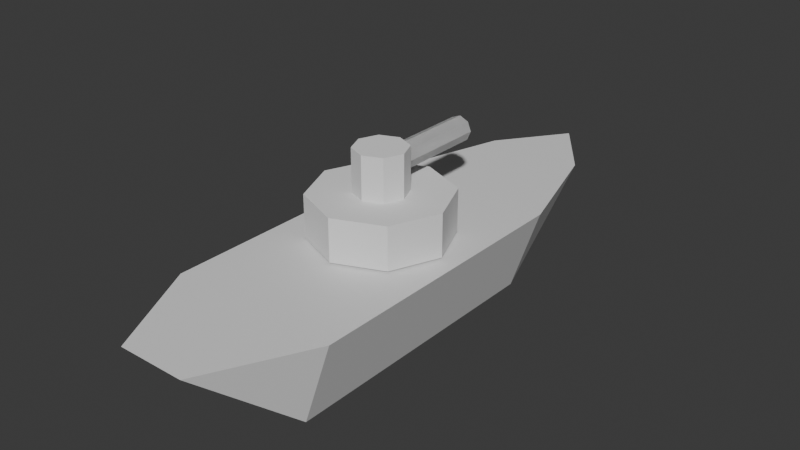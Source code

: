 # Source: BoatTank.blend  (saved by Blender 4.1.24; exported with 4.5.12 LTS)
import bpy
from mathutils import Matrix  # noqa: F401  (used for matrix-valued properties, if any)

bpy.ops.wm.read_factory_settings(use_empty=True)
scene = bpy.context.scene
scene.name = 'Scene'

# ---- collections
col_collection = bpy.data.collections.new('Collection'); scene.collection.children.link(col_collection)

# ---- materials (node trees are filled in below, after node groups)
mat_material = bpy.data.materials.new('Material')
mat_material.alpha_threshold = 0.0
mat_material.use_transparent_shadow = False
mat_material.roughness = 0.5
mat_material.line_color = (0.0, 0.0, 0.0, 1.0)

# ---- material node trees
mat_material.use_nodes = True; mat_material.node_tree.nodes.clear()
_N = mat_material.node_tree.nodes; _L = mat_material.node_tree.links
n0 = _N.new('ShaderNodeOutputMaterial'); n0.name = 'Material Output'; n0.location = (300, 300)
n1 = _N.new('ShaderNodeBsdfPrincipled'); n1.name = 'Principled BSDF'; n1.location = (10, 300)
n1.inputs[3].default_value = 1.45
_L.new(n1.outputs[0], n0.inputs[0])
n0.is_active_output = True

# ---- world
world_world = bpy.data.worlds.new('World'); scene.world = world_world
world_world.use_nodes = True; world_world.node_tree.nodes.clear()
_N = world_world.node_tree.nodes; _L = world_world.node_tree.links
n0 = _N.new('ShaderNodeOutputWorld'); n0.name = 'World Output'; n0.location = (300, 300)
n1 = _N.new('ShaderNodeBackground'); n1.name = 'Background'; n1.location = (10, 300)
n1.inputs[0].default_value = (0.05088, 0.05088, 0.05088, 1.0)
_L.new(n1.outputs[0], n0.inputs[0])
n0.is_active_output = True
world_world.color = (0.05088, 0.05088, 0.05088)
world_world.use_sun_shadow = False
world_world.sun_shadow_jitter_overblur = 0.0

# ---- meshes
me_cube = bpy.data.meshes.new('Cube')
me_cube.from_pydata([(3.665, 0.0, 0.5), (0.2207, -0.6626, -0.5), (0.2207, 0.0, -0.5), (0.2207, -1.0, 0.5), (2.863, -0.5878, 0.5), (1.489, -0.6626, -0.5), (2.863, 0.0, -0.0501), (2.863, 0.0, 0.5), (1.489, 0.0, -0.5), (0.2207, 0.0, 0.5), (1.489, -1.0, 0.5), (3.665, 0.0, 0.5), (-1.876, 0.0, -0.5), (-1.876, -0.6626, -0.5), (-1.876, -1.0, 0.5), (-1.876, 0.0, 0.5), (-3.063, -0.3967, 0.5), (-3.063, 2.202e-06, 0.5), (1.489, 0.0, 0.5)], [(9, 2), (15, 12)], [(4, 5, 6), (5, 4, 10), (2, 8, 5, 1), (2, 1, 13, 12), (5, 10, 3, 1), (7, 4, 0, 11), (4, 6, 0), (3, 10, 9), (5, 8, 6), (3, 9, 15, 14), (1, 3, 14, 13), (16, 12, 13), (14, 16, 13), (16, 14, 15), (16, 17, 12), (9, 10, 18), (10, 4, 18), (7, 18, 4), (16, 15, 17)])
_uv = me_cube.uv_layers.new(name='UVMap')
_uv.uv.foreach_set('vector', [0.0, 0.0, 0.0, 0.0, 0.0, 0.0, 0.375, 0.875, 0.5, 0.75, 0.5, 0.875, 0.125, 0.625, 0.25, 0.625, 0.25, 0.75, 0.125, 0.75, 0.125, 0.625, 0.125, 0.75, 0.125, 0.75, 0.125, 0.625, 0.375, 0.875, 0.5, 0.875, 0.5, 1.0, 0.375, 1.0, 0.5, 0.625, 0.5, 0.75, 0.5, 0.75, 0.5, 0.625, 0.0, 0.0, 0.0, 0.0, 0.0, 0.0, 0.5, 1.0, 0.5, 0.875, 0.0, 0.0, 0.25, 0.75, 0.25, 0.625, 0.0, 0.0, 0.5, 1.0, 0.0, 0.0, 0.0, 0.0, 0.5, 1.0, 0.375, 1.0, 0.5, 1.0, 0.5, 1.0, 0.375, 1.0, 0.0, 0.0, 0.375, 0.125, 0.375, 0.0, 0.5, 0.0, 0.0, 0.0, 0.375, 0.0, 0.0, 0.0, 0.0, 0.0, 0.0, 0.0, 0.0, 0.0, 0.0, 0.0, 0.375, 0.125, 0.0, 0.0, 0.5, 0.875, 0.0, 0.0, 0.5, 0.875, 0.5, 0.75, 0.0, 0.0, 0.5, 0.625, 0.0, 0.0, 0.5, 0.75, 0.0, 0.0, 0.0, 0.0, 0.0, 0.0])
me_cube.materials.append(mat_material)
me_cube.use_mirror_vertex_groups = False
me_cube.update()
me_cylinder = bpy.data.meshes.new('Cylinder')
me_cylinder.from_pydata([(0.8, 0.0, 0.0), (0.8, 0.0, 0.5), (0.5657, -0.5657, 0.0), (0.5657, -0.5657, 0.5), (0.0, -0.8, 0.0), (0.0, -0.8, 0.5), (-0.5657, -0.5657, 0.0), (-0.5657, -0.5657, 0.5), (-0.8, 0.0, 0.0), (-0.8, 0.0, 0.5), (0.8, 0.0, 0.5), (0.5657, -0.5657, 0.5), (0.0, -0.8, 0.5), (-0.5657, -0.5657, 0.5), (-0.8, 0.0, 0.5), (0.8, 0.0, 0.5), (0.5657, -0.5657, 0.5), (0.0, -0.8, 0.5), (-0.5657, -0.5657, 0.5), (-0.8, 0.0, 0.5), (0.8, 0.0, 0.5), (0.5657, -0.5657, 0.5), (0.0, -0.8, 0.5), (-0.5657, -0.5657, 0.5), (-0.8, 0.0, 0.5), (0.8, 0.0, 0.5), (0.5657, -0.5657, 0.5), (0.0, -0.8, 0.5), (-0.5657, -0.5657, 0.5), (-0.8, 0.0, 0.5), (0.3041, -4.917e-07, 0.5), (0.215, -0.215, 0.5), (0.0, -0.3041, 0.5), (-0.215, -0.215, 0.5), (-0.3041, -4.917e-07, 0.5), (0.3041, -4.917e-07, 1.0), (0.215, -0.215, 1.0), (0.0, -0.3041, 1.0), (-0.215, -0.215, 1.0), (-0.3041, -4.917e-07, 1.0), (0.0, -4.917e-07, 1.0), (0.22, 0.15, 0.78), (1.327, 0.15, 0.78), (0.22, 0.1061, 0.6739), (1.327, 0.1061, 0.6739), (0.22, 0.0, 0.63), (1.327, 0.0, 0.63), (0.22, -0.1061, 0.6739), (1.327, -0.1061, 0.6739), (0.22, -0.15, 0.78), (1.327, -0.15, 0.78), (0.22, -0.1061, 0.8861), (1.327, -0.1061, 0.8861), (0.22, 0.0, 0.93), (1.327, 0.0, 0.93), (0.22, 0.1061, 0.8861), (1.327, 0.1061, 0.8861), (0.0, 0.0, 0.0)], [], [(0, 1, 3, 2), (2, 3, 5, 4), (4, 5, 7, 6), (6, 7, 9, 8), (3, 1, 10, 11), (9, 7, 13, 14), (5, 3, 11, 12), (7, 5, 12, 13), (14, 13, 18, 19), (12, 11, 16, 17), (13, 12, 17, 18), (11, 10, 15, 16), (16, 15, 20, 21), (19, 18, 23, 24), (17, 16, 21, 22), (18, 17, 22, 23), (23, 22, 27, 28), (21, 20, 25, 26), (24, 23, 28, 29), (22, 21, 26, 27), (28, 27, 32, 33), (26, 25, 30, 31), (29, 28, 33, 34), (27, 26, 31, 32), (33, 32, 37, 38), (31, 30, 35, 36), (34, 33, 38, 39), (32, 31, 36, 37), (36, 40, 37), (35, 40, 36), (37, 40, 38), (39, 38, 40), (41, 42, 44, 43), (43, 44, 46, 45), (45, 46, 48, 47), (47, 48, 50, 49), (49, 50, 52, 51), (51, 52, 54, 53), (44, 42, 56, 54, 52, 50, 48, 46), (53, 54, 56, 55), (55, 56, 42, 41), (41, 43, 45, 47, 49, 51, 53, 55), (57, 4, 6), (6, 8, 57), (4, 57, 2), (2, 57, 0)])
_uv = me_cylinder.uv_layers.new(name='UVMap')
_uv.uv.foreach_set('vector', [0.75, 0.5, 0.75, 1.0, 0.625, 1.0, 0.625, 0.5, 0.625, 0.5, 0.625, 1.0, 0.5, 1.0, 0.5, 0.5, 0.5, 0.5, 0.5, 1.0, 0.375, 1.0, 0.375, 0.5, 0.375, 0.5, 0.375, 1.0, 0.25, 1.0, 0.25, 0.5, 0.625, 1.0, 0.75, 1.0, 0.75, 1.0, 0.625, 1.0, 0.25, 1.0, 0.375, 1.0, 0.375, 1.0, 0.25, 1.0, 0.5, 1.0, 0.625, 1.0, 0.625, 1.0, 0.5, 1.0, 0.375, 1.0, 0.5, 1.0, 0.5, 1.0, 0.375, 1.0, 0.25, 1.0, 0.375, 1.0, 0.375, 1.0, 0.25, 1.0, 0.5, 1.0, 0.625, 1.0, 0.625, 1.0, 0.5, 1.0, 0.375, 1.0, 0.5, 1.0, 0.5, 1.0, 0.375, 1.0, 0.625, 1.0, 0.75, 1.0, 0.75, 1.0, 0.625, 1.0, 0.625, 1.0, 0.75, 1.0, 0.75, 1.0, 0.625, 1.0, 0.25, 1.0, 0.375, 1.0, 0.375, 1.0, 0.25, 1.0, 0.5, 1.0, 0.625, 1.0, 0.625, 1.0, 0.5, 1.0, 0.375, 1.0, 0.5, 1.0, 0.5, 1.0, 0.375, 1.0, 0.375, 1.0, 0.5, 1.0, 0.5, 1.0, 0.375, 1.0, 0.625, 1.0, 0.75, 1.0, 0.75, 1.0, 0.625, 1.0, 0.25, 1.0, 0.375, 1.0, 0.375, 1.0, 0.25, 1.0, 0.5, 1.0, 0.625, 1.0, 0.625, 1.0, 0.5, 1.0, 0.375, 1.0, 0.5, 1.0, 0.5, 1.0, 0.375, 1.0, 0.625, 1.0, 0.75, 1.0, 0.75, 1.0, 0.625, 1.0, 0.25, 1.0, 0.375, 1.0, 0.375, 1.0, 0.25, 1.0, 0.5, 1.0, 0.625, 1.0, 0.625, 1.0, 0.5, 1.0, 0.375, 1.0, 0.5, 1.0, 0.5, 1.0, 0.375, 1.0, 0.625, 1.0, 0.75, 1.0, 0.75, 1.0, 0.625, 1.0, 0.25, 1.0, 0.375, 1.0, 0.375, 1.0, 0.25, 1.0, 0.5, 1.0, 0.625, 1.0, 0.625, 1.0, 0.5, 1.0, 0.625, 1.0, 0.0, 0.0, 0.5, 1.0, 0.75, 1.0, 0.0, 0.0, 0.625, 1.0, 0.5, 1.0, 0.0, 0.0, 0.375, 1.0, 0.25, 1.0, 0.375, 1.0, 0.0, 0.0, 1.0, 0.5, 1.0, 1.0, 0.875, 1.0, 0.875, 0.5, 0.875, 0.5, 0.875, 1.0, 0.75, 1.0, 0.75, 0.5, 0.75, 0.5, 0.75, 1.0, 0.625, 1.0, 0.625, 0.5, 0.625, 0.5, 0.625, 1.0, 0.5, 1.0, 0.5, 0.5, 0.5, 0.5, 0.5, 1.0, 0.375, 1.0, 0.375, 0.5, 0.375, 0.5, 0.375, 1.0, 0.25, 1.0, 0.25, 0.5, 0.4197, 0.4197, 0.25, 0.49, 0.08029, 0.4197, 0.01, 0.25, 0.08029, 0.08029, 0.25, 0.01, 0.4197, 0.08029, 0.49, 0.25, 0.25, 0.5, 0.25, 1.0, 0.125, 1.0, 0.125, 0.5, 0.125, 0.5, 0.125, 1.0, 0.0, 1.0, 0.0, 0.5, 0.75, 0.49, 0.9197, 0.4197, 0.99, 0.25, 0.9197, 0.08029, 0.75, 0.01, 0.5803, 0.08029, 0.51, 0.25, 0.5803, 0.4197, 0.0, 0.0, 0.5, 0.5, 0.375, 0.5, 0.375, 0.5, 0.25, 0.5, 0.0, 0.0, 0.5, 0.5, 0.0, 0.0, 0.625, 0.5, 0.625, 0.5, 0.0, 0.0, 0.75, 0.5])
me_cylinder.update()

# ---- objects
ob_boat = bpy.data.objects.new('Boat', me_cube)
ob_turret = bpy.data.objects.new('Turret', me_cylinder)
ob_bulletspawn = bpy.data.objects.new('BulletSpawn', None)

# ---- transforms, parenting, visibility, modifiers, constraints
ob_boat.location = (0.0, 0.0, 5.96e-08)
ob_boat.rotation_euler = (0.0, -0.0, 1.571)
ob_boat.lock_rotations_4d = False
ob_boat.empty_display_type = 'ARROWS'
ob_boat.lineart.crease_threshold = 0.0
_m = ob_boat.modifiers.new('Mirror', 'MIRROR')
_m.use_axis = (False, True, False)
ob_turret.parent = ob_boat
ob_turret.location = (0.0, 0.0, 0.5203)
_m = ob_turret.modifiers.new('Mirror', 'MIRROR')
_m.use_axis = (False, True, False)
ob_bulletspawn.parent = ob_turret
ob_bulletspawn.matrix_parent_inverse = Matrix(((-4.371e-08, 1.0, 0.0, -0.0), (-1.0, -4.371e-08, -0.0, 0.0), (0.0, -0.0, 1.0, -0.5203), (-0.0, 0.0, -0.0, 1.0)))
ob_bulletspawn.location = (0.0, 1.3, 1.3)
ob_bulletspawn.rotation_euler = (-1.571, -0.0, 0.0)
ob_bulletspawn.empty_display_type = 'SINGLE_ARROW'
ob_bulletspawn.empty_display_size = 0.3

# ---- collection membership
col_collection.objects.link(ob_boat)
col_collection.objects.link(ob_turret)
col_collection.objects.link(ob_bulletspawn)

# ---- scene / render settings (as saved in the file)
scene.frame_start = 1; scene.frame_end = 250; scene.frame_set(1)
scene.render.engine = 'BLENDER_EEVEE_NEXT'
scene.cycles.sampling_pattern = 'TABULATED_SOBOL'
scene.eevee.ray_tracing_options.trace_max_roughness = 0.0
bpy.context.view_layer.update()

# ---- added for rendering (the .blend has no active camera and no usable light): camera, sun
cam_auto = bpy.data.cameras.new('AutoCamera')
cam_auto.lens = 50.0
cam_auto.sensor_width = 36.0
cam_auto.clip_end = 1000.0
ob_auto_camera = bpy.data.objects.new('AutoCamera', cam_auto)
scene.collection.objects.link(ob_auto_camera)
ob_auto_camera.location = (6.7577, -7.80841, 5.91632)
ob_auto_camera.rotation_euler = (1.09748, -7.21219e-08, 0.694738)
scene.camera = ob_auto_camera
light_auto_sun = bpy.data.lights.new('AutoSun', 'SUN')
light_auto_sun.energy = 3.0
light_auto_sun.angle = 0.0523599
ob_auto_sun = bpy.data.objects.new('AutoSun', light_auto_sun)
scene.collection.objects.link(ob_auto_sun)
ob_auto_sun.rotation_euler = (0.872665, 0.174533, 0.523599)
bpy.context.view_layer.update()
